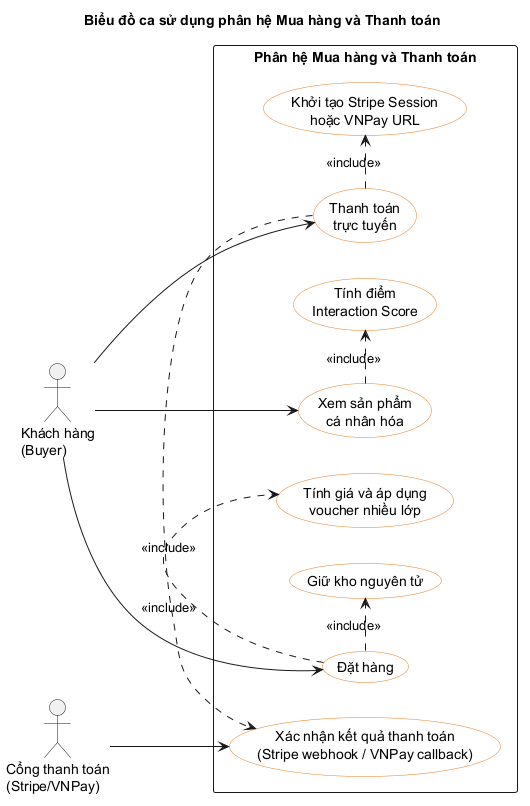

The diagram above was rendered by PlantUML. Its source (embedded in the PNG):
@startuml
left to right direction
skinparam shadowing false
skinparam packageStyle rectangle
skinparam usecase {
  BackgroundColor white
  BorderColor #E67E22
}

title Biểu đồ ca sử dụng phân hệ Mua hàng và Thanh toán

actor "Khách hàng\n(Buyer)" as Buyer
actor "Cổng thanh toán\n(Stripe/VNPay)" as Gateway

rectangle "Phân hệ Mua hàng và Thanh toán" {
  usecase "Xem sản phẩm\ncá nhân hóa" as UC_Rec
  usecase "Tính điểm\nInteraction Score" as UC_Score
  usecase "Đặt hàng" as UC_Order
  usecase "Tính giá và áp dụng\nvoucher nhiều lớp" as UC_Pricing
  usecase "Giữ kho nguyên tử" as UC_Reserve
  usecase "Thanh toán\ntrực tuyến" as UC_Pay
  usecase "Khởi tạo Stripe Session\nhoặc VNPay URL" as UC_PayInit
  usecase "Xác nhận kết quả thanh toán\n(Stripe webhook / VNPay callback)" as UC_PayConfirm
}

Buyer --> UC_Rec
Buyer --> UC_Order
Buyer --> UC_Pay
Gateway --> UC_PayConfirm

UC_Rec .> UC_Score : <<include>>
UC_Order .> UC_Pricing : <<include>>
UC_Order .> UC_Reserve : <<include>>
UC_Pay .> UC_PayInit : <<include>>
UC_Pay .> UC_PayConfirm : <<include>>

@enduml